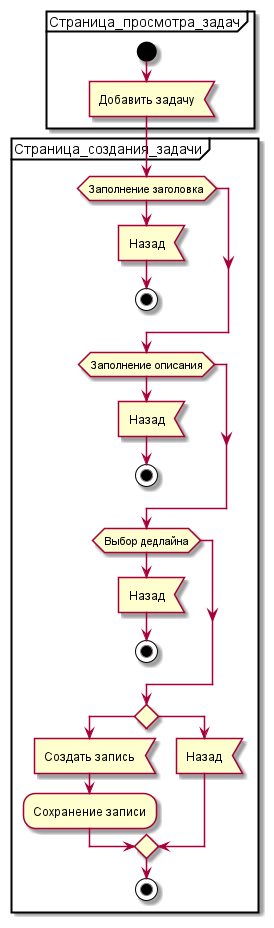

The diagram above was rendered by PlantUML. Its source (embedded in the PNG):
@startuml
'https://plantuml.com/activity-diagram-beta


partition Страница_просмотра_задач
    start
    :Добавить задачу<
}
partition Страница_создания_задачи
     if(Заполнение заголовка)
     else ()
        :Назад<
        stop
     endif
     if(Заполнение описания)
          else ()
             :Назад<
             stop
          endif
          if(Выбор дедлайна)
               else ()
                  :Назад<
                  stop
               endif
     if () then
          :Создать запись<
          :Сохранение записи;
        else ()
          :Назад<
        endif
        stop
}



@enduml